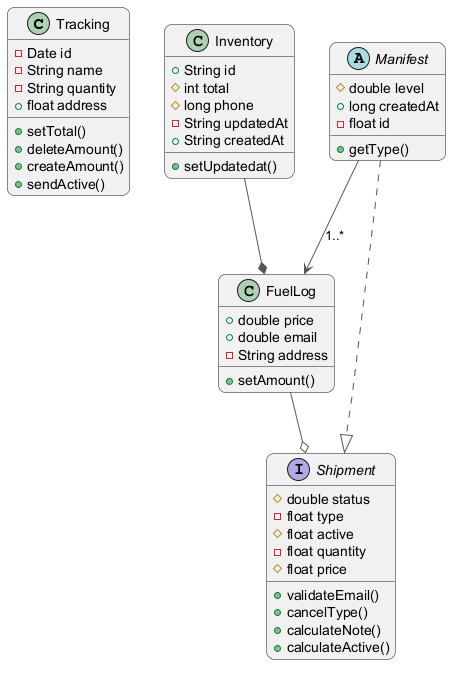

The diagram above was rendered by PlantUML. Its source (embedded in the PNG):
@startuml
skinparam backgroundColor #FFFFFF
skinparam roundCorner 15
skinparam ArrowColor #555555
class Tracking {
  -Date id
  -String name
  -String quantity
  +float address
  +setTotal()
  +deleteAmount()
  +createAmount()
  +sendActive()
}
interface Shipment {
  #double status
  -float type
  #float active
  -float quantity
  #float price
  +validateEmail()
  +cancelType()
  +calculateNote()
  +calculateActive()
}
class FuelLog {
  +double price
  +double email
  -String address
  +setAmount()
}
class Inventory {
  +String id
  #int total
  #long phone
  -String updatedAt
  +String createdAt
  +setUpdatedat()
}
abstract class Manifest {
  #double level
  +long createdAt
  -float id
  +getType()
}
Manifest ..|> Shipment
Inventory --* FuelLog
FuelLog --o Shipment
Manifest --> FuelLog : "1..*"
@enduml